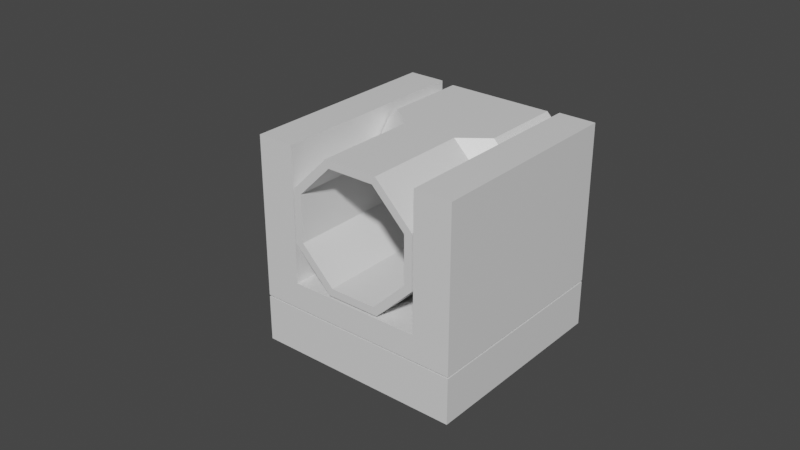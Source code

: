 # Source: CannonTurret.blend  (saved by Blender 3.6.11; exported with 4.5.12 LTS)
import bpy
from mathutils import Matrix  # noqa: F401  (used for matrix-valued properties, if any)

bpy.ops.wm.read_factory_settings(use_empty=True)
scene = bpy.context.scene
scene.name = 'Scene'

# ---- collections
col_collection = bpy.data.collections.new('Collection'); scene.collection.children.link(col_collection)

# ---- materials (node trees are filled in below, after node groups)
mat_material = bpy.data.materials.new('Material')
mat_material.alpha_threshold = 0.0
mat_material.use_transparent_shadow = False
mat_material.line_color = (0.0, 0.0, 0.0, 1.0)

# ---- material node trees
mat_material.use_nodes = True; mat_material.node_tree.nodes.clear()
_N = mat_material.node_tree.nodes; _L = mat_material.node_tree.links
n0 = _N.new('ShaderNodeOutputMaterial'); n0.name = 'Material Output'; n0.location = (300, 300)
n1 = _N.new('ShaderNodeBsdfPrincipled'); n1.name = 'Principled BSDF'; n1.location = (10, 300)
n1.distribution = 'GGX'
n1.subsurface_method = 'BURLEY'
n1.inputs[2].default_value = 0.4
n1.inputs[3].default_value = 1.45
n1.inputs[27].default_value = (0.0, 0.0, 0.0, 1.0)
n1.inputs[28].default_value = 1.0
_L.new(n1.outputs[0], n0.inputs[0])
n0.is_active_output = True

# ---- world
world_world = bpy.data.worlds.new('World'); scene.world = world_world
world_world.use_nodes = True; world_world.node_tree.nodes.clear()
_N = world_world.node_tree.nodes; _L = world_world.node_tree.links
n0 = _N.new('ShaderNodeOutputWorld'); n0.name = 'World Output'; n0.location = (300, 300)
n1 = _N.new('ShaderNodeBackground'); n1.name = 'Background'; n1.location = (10, 300)
n1.inputs[0].default_value = (0.05088, 0.05088, 0.05088, 1.0)
_L.new(n1.outputs[0], n0.inputs[0])
n0.is_active_output = True
world_world.color = (0.05088, 0.05088, 0.05088)
world_world.use_sun_shadow = False
world_world.sun_shadow_jitter_overblur = 0.0

# ---- meshes
me_cylinder = bpy.data.meshes.new('Cylinder')
me_cylinder.from_pydata([(-0.3536, 1.146, -1.0), (0.0, 0.8801, 1.0), (1.061, 0.5607, -1.0), (0.6224, 0.6224, 1.0), (1.146, 0.3536, -1.0), (0.8801, -4.178e-08, 1.0), (0.5607, -1.061, -1.0), (0.6224, -0.6224, 1.0), (0.3536, -1.146, -1.0), (-8.742e-08, -0.8801, 1.0), (-1.061, -0.5607, -1.0), (-0.6224, -0.6224, 1.0), (-1.146, -0.3536, -1.0), (-0.8801, 2.352e-08, 1.0), (-0.5607, 1.061, -1.0), (-0.6224, 0.6224, 1.0), (0.0, 1.0, 0.0), (0.7071, 0.7071, 0.0), (1.0, -4.371e-08, 0.0), (0.7071, -0.7071, 0.0), (-8.742e-08, -1.0, 0.0), (-0.7071, -0.7071, 0.0), (-1.0, 1.192e-08, 0.0), (-0.7071, 0.7071, 0.0), (1.061, 0.5607, -0.2004), (1.146, 0.3536, -0.2004), (0.5607, -1.061, -0.2004), (0.3536, -1.146, -0.2004), (-1.061, -0.5607, -0.2004), (-1.146, -0.3536, -0.2004), (-0.5607, 1.061, -0.2004), (-0.3536, 1.146, -0.2004), (0.7071, 0.7071, 1.0), (0.0, 1.0, 1.0), (1.0, -4.371e-08, 1.0), (0.7071, -0.7071, 1.0), (-8.742e-08, -1.0, 1.0), (-0.7071, -0.7071, 1.0), (-1.0, 1.192e-08, 1.0), (-0.7071, 0.7071, 1.0), (0.6224, 0.6224, -0.6357), (-4.039e-08, 0.8801, -0.6357), (0.8801, -1.306e-07, -0.6357), (0.6224, -0.6224, -0.6357), (-1.278e-07, -0.8801, -0.6357), (-0.6224, -0.6224, -0.6357), (-0.8801, -6.53e-08, -0.6357), (-0.6224, 0.6224, -0.6357), (0.5965, -2.418, -1.0), (0.5965, -2.418, 1.0), (-2.131, -1.288, -1.0), (-2.131, -1.288, 1.0), (0.8469, -1.813, -1.0), (0.8469, -1.813, 1.0), (-1.881, -0.6832, -1.0), (-1.881, -0.6832, 1.0), (1.238, 0.5124, -1.0), (1.238, 0.5124, 1.0), (-0.513, 1.238, -1.0), (-0.513, 1.238, 1.0), (0.5072, -1.252, -1.0), (-1.244, -0.5265, 1.0), (0.5072, -1.252, 1.0), (-1.244, -0.5265, -1.0), (-1.871, -0.6598, 1.0), (-1.001, 1.44, 1.0), (1.726, 0.3101, 1.0), (-1.001, 1.44, -1.0), (1.726, 0.3101, -1.0), (0.8567, -1.79, -1.0), (0.8567, -1.79, 1.0), (-1.871, -0.6598, -1.0), (1.062, -0.4073, -0.9631), (0.9401, -0.3567, -0.9631), (1.276, 0.108, -0.7449), (1.154, 0.1587, -0.7449), (1.276, 0.108, -0.3086), (1.154, 0.1587, -0.3086), (1.062, -0.4073, -0.09047), (0.9401, -0.3567, -0.09047), (0.8489, -0.9227, -0.3086), (0.7267, -0.8721, -0.3086), (0.8489, -0.9227, -0.7449), (0.7267, -0.8721, -0.7449), (1.211, -0.4688, -0.8005), (1.345, -0.1455, -0.6636), (1.345, -0.1455, -0.3899), (1.211, -0.4688, -0.2531), (1.077, -0.7921, -0.3899), (1.077, -0.7921, -0.6636), (1.29, -0.5017, -0.6577), (1.354, -0.3471, -0.5922), (1.354, -0.3471, -0.4613), (1.29, -0.5017, -0.3959), (1.226, -0.6563, -0.4613), (1.226, -0.6563, -0.5922), (-1.039, 0.4632, -0.9631), (-0.917, 0.4125, -0.9631), (-0.8258, 0.9786, -0.7449), (-0.7035, 0.9279, -0.7449), (-0.8258, 0.9786, -0.3086), (-0.7035, 0.9279, -0.3086), (-1.039, 0.4632, -0.09048), (-0.917, 0.4125, -0.09047), (-1.253, -0.05219, -0.3086), (-1.13, -0.1028, -0.3086), (-1.253, -0.05219, -0.7449), (-1.13, -0.1028, -0.7449), (-1.188, 0.5246, -0.8005), (-1.054, 0.8479, -0.6636), (-1.054, 0.8479, -0.3899), (-1.188, 0.5246, -0.2531), (-1.321, 0.2013, -0.3899), (-1.321, 0.2013, -0.6636), (-1.267, 0.5575, -0.6577), (-1.203, 0.7121, -0.5922), (-1.203, 0.7121, -0.4613), (-1.267, 0.5575, -0.3959), (-1.331, 0.4029, -0.4613), (-1.331, 0.4029, -0.5922)], [], [(16, 33, 32, 17), (17, 32, 34, 18), (18, 34, 35, 19), (19, 35, 36, 20), (20, 36, 37, 21), (21, 37, 38, 22), (15, 13, 46, 47), (22, 38, 39, 23), (23, 39, 33, 16), (0, 2, 4, 6, 8, 10, 12, 14), (30, 23, 16, 31), (29, 22, 23, 30), (28, 21, 22, 29), (27, 20, 21, 28), (26, 19, 20, 27), (25, 18, 19, 26), (24, 17, 18, 25), (31, 16, 17, 24), (0, 31, 24, 2), (2, 24, 25, 4), (4, 25, 26, 6), (6, 26, 27, 8), (8, 27, 28, 10), (10, 28, 29, 12), (12, 29, 30, 14), (14, 30, 31, 0), (1, 3, 32, 33), (3, 5, 34, 32), (5, 7, 35, 34), (7, 9, 36, 35), (9, 11, 37, 36), (11, 13, 38, 37), (13, 15, 39, 38), (15, 1, 33, 39), (40, 41, 47, 46, 45, 44, 43, 42), (11, 9, 44, 45), (7, 5, 42, 43), (3, 1, 41, 40), (1, 15, 47, 41), (13, 11, 45, 46), (9, 7, 43, 44), (5, 3, 40, 42), (50, 48, 49, 51), (53, 52, 54, 55), (49, 53, 55, 51), (51, 55, 54, 50), (48, 52, 53, 49), (50, 54, 52, 48), (57, 66, 68, 56), (59, 61, 63, 58), (64, 65, 67, 71), (69, 68, 66, 70), (62, 60, 63, 61), (71, 69, 70, 64), (61, 59, 65, 64), (67, 65, 59, 58), (57, 56, 60, 62), (60, 56, 68, 69), (57, 62, 70, 66), (58, 63, 71, 67), (63, 60, 69, 71), (62, 61, 64, 70), (72, 73, 75, 74), (74, 75, 77, 76), (76, 77, 79, 78), (78, 79, 81, 80), (75, 73, 83, 81, 79, 77), (80, 81, 83, 82), (82, 83, 73, 72), (78, 80, 88, 87), (87, 88, 94, 93), (74, 76, 86, 85), (80, 82, 89, 88), (72, 74, 85, 84), (76, 78, 87, 86), (82, 72, 84, 89), (90, 91, 92, 93, 94, 95), (85, 86, 92, 91), (88, 89, 95, 94), (86, 87, 93, 92), (84, 85, 91, 90), (89, 84, 90, 95), (96, 98, 99, 97), (98, 100, 101, 99), (100, 102, 103, 101), (102, 104, 105, 103), (99, 101, 103, 105, 107, 97), (104, 106, 107, 105), (106, 96, 97, 107), (102, 111, 112, 104), (111, 117, 118, 112), (98, 109, 110, 100), (104, 112, 113, 106), (96, 108, 109, 98), (100, 110, 111, 102), (106, 113, 108, 96), (114, 119, 118, 117, 116, 115), (109, 115, 116, 110), (112, 118, 119, 113), (110, 116, 117, 111), (108, 114, 115, 109), (113, 119, 114, 108)])
_uv = me_cylinder.uv_layers.new(name='UVMap')
_uv.uv.foreach_set('vector', [0.1505, 0.482, 0.2354, 0.4317, 0.2919, 0.4824, 0.2028, 0.5552, 0.2626, 0.06511, 0.2961, 0.1276, 0.2512, 0.1484, 0.2098, 0.09307, 0.2098, 0.09307, 0.2512, 0.1484, 0.2202, 0.1806, 0.1637, 0.1358, 0.1637, 0.1358, 0.2202, 0.1806, 0.1985, 0.222, 0.1314, 0.192, 0.1314, 0.192, 0.1985, 0.222, 0.1873, 0.2701, 0.1082, 0.2566, 0.1082, 0.2566, 0.1873, 0.2701, 0.1886, 0.3228, 0.1056, 0.3291, 0.4004, 0.02345, 0.457, 1.772e-07, 0.5139, 0.1375, 0.4573, 0.1609, 0.1056, 0.3291, 0.1886, 0.3228, 0.2038, 0.3775, 0.116, 0.4069, 0.116, 0.4069, 0.2038, 0.3775, 0.2354, 0.4317, 0.1505, 0.482, 0.01442, 0.6586, 0.1537, 0.6586, 0.1681, 0.6731, 0.1681, 0.8123, 0.1537, 0.8267, 0.01442, 0.8267, 0.0, 0.8123, 0.0, 0.6731, 0.1005, 0.4456, 0.116, 0.4069, 0.1505, 0.482, 0.1099, 0.465, 0.08028, 0.2994, 0.1056, 0.3291, 0.116, 0.4069, 0.1005, 0.4456, 0.08059, 0.2805, 0.1082, 0.2566, 0.1056, 0.3291, 0.08028, 0.2994, 0.1237, 0.1584, 0.1314, 0.192, 0.1082, 0.2566, 0.08059, 0.2805, 0.1316, 0.1435, 0.1637, 0.1358, 0.1314, 0.192, 0.1237, 0.1584, 0.2183, 0.06118, 0.2098, 0.09307, 0.1637, 0.1358, 0.1316, 0.1435, 0.2325, 0.05245, 0.2626, 0.06511, 0.2098, 0.09307, 0.2183, 0.06118, 0.1099, 0.465, 0.1505, 0.482, 0.2028, 0.5552, 0.2099, 0.6027, 0.02739, 0.4981, 0.1099, 0.465, 0.2099, 0.6027, 0.1256, 0.6586, 0.1943, 0.0, 0.2325, 0.05245, 0.2183, 0.06118, 0.1796, 0.0107, 0.1796, 0.0107, 0.2183, 0.06118, 0.1316, 0.1435, 0.07544, 0.1033, 0.07544, 0.1033, 0.1316, 0.1435, 0.1237, 0.1584, 0.06316, 0.1214, 0.06316, 0.1214, 0.1237, 0.1584, 0.08059, 0.2805, 0.002935, 0.2688, 0.002935, 0.2688, 0.08059, 0.2805, 0.08028, 0.2994, 0.0, 0.2936, 0.0, 0.2936, 0.08028, 0.2994, 0.1005, 0.4456, 0.01793, 0.4724, 0.01793, 0.4724, 0.1005, 0.4456, 0.1099, 0.465, 0.02739, 0.4981, 0.2439, 0.4247, 0.2964, 0.4694, 0.2919, 0.4824, 0.2354, 0.4317, 0.2964, 0.1356, 0.2553, 0.1542, 0.2512, 0.1484, 0.2961, 0.1276, 0.2553, 0.1542, 0.2262, 0.185, 0.2202, 0.1806, 0.2512, 0.1484, 0.2262, 0.185, 0.2059, 0.2248, 0.1985, 0.222, 0.2202, 0.1806, 0.2059, 0.2248, 0.1956, 0.2711, 0.1873, 0.2701, 0.1985, 0.222, 0.1956, 0.2711, 0.1975, 0.3216, 0.1886, 0.3228, 0.1873, 0.2701, 0.1975, 0.3216, 0.2128, 0.3738, 0.2038, 0.3775, 0.1886, 0.3228, 0.2128, 0.3738, 0.2439, 0.4247, 0.2354, 0.4317, 0.2038, 0.3775, 0.4573, 0.2741, 0.4338, 0.2175, 0.4573, 0.1609, 0.5139, 0.1375, 0.5705, 0.1609, 0.594, 0.2175, 0.5705, 0.2741, 0.5139, 0.2976, 0.708, 0.104, 0.7314, 0.1606, 0.594, 0.2175, 0.5705, 0.1609, 0.6275, 0.4116, 0.5708, 0.435, 0.5139, 0.2976, 0.5705, 0.2741, 0.3198, 0.3311, 0.2964, 0.2745, 0.4338, 0.2175, 0.4573, 0.2741, 0.2964, 0.1606, 0.3198, 0.104, 0.4573, 0.1609, 0.4338, 0.2175, 0.5708, 0.0, 0.6275, 0.02345, 0.5705, 0.1609, 0.5139, 0.1375, 0.7314, 0.2745, 0.708, 0.3311, 0.5705, 0.2741, 0.594, 0.2175, 0.457, 0.435, 0.4004, 0.4116, 0.4573, 0.2741, 0.5139, 0.2976, 0.0203, 0.9168, 0.0203, 0.8419, 0.1084, 0.8419, 0.1084, 0.9168, 0.0203, 0.9168, 0.1084, 0.9168, 0.1084, 0.9917, 0.0203, 0.9917, 0.2618, 0.9809, 0.2298, 0.9809, 0.2298, 0.8366, 0.2618, 0.8366, 0.182, 0.9901, 0.1411, 0.9901, 0.1411, 0.8651, 0.182, 0.8651, 0.896, 0.6198, 0.9606, 0.6198, 0.9606, 0.8174, 0.896, 0.8174, 0.2298, 0.9809, 0.1978, 0.9809, 0.1978, 0.8366, 0.2298, 0.8366, 0.3445, 0.6899, 0.3445, 0.6418, 0.5264, 0.6418, 0.5264, 0.6899, 0.6226, 0.6087, 0.6226, 0.435, 0.8045, 0.435, 0.8045, 0.6087, 0.6226, 0.8636, 0.6226, 0.6568, 0.8045, 0.6568, 0.8045, 0.8636, 0.5264, 0.435, 0.5264, 0.6418, 0.3445, 0.6418, 0.3445, 0.435, 0.9519, 0.248, 0.9519, 0.4299, 0.7795, 0.4299, 0.7795, 0.248, 0.7314, 0.03304, 1.0, 0.03304, 1.0, 0.215, 0.7314, 0.215, 0.5745, 0.8305, 0.5745, 0.6568, 0.6226, 0.6568, 0.6226, 0.8636, 0.8045, 0.6568, 0.6226, 0.6568, 0.6226, 0.6087, 0.8045, 0.6087, 0.3445, 0.6899, 0.5264, 0.6899, 0.5264, 0.8636, 0.3445, 0.8636, 0.5745, 0.4681, 0.5745, 0.6418, 0.5264, 0.6418, 0.5264, 0.435, 0.2964, 0.6418, 0.2964, 0.4681, 0.3445, 0.435, 0.3445, 0.6418, 0.8526, 0.6568, 0.8526, 0.8305, 0.8045, 0.8636, 0.8045, 0.6568, 0.7795, 0.0, 0.9519, 5.063e-08, 1.0, 0.03304, 0.7314, 0.03304, 0.9519, 0.248, 0.7795, 0.248, 0.7314, 0.215, 1.0, 0.215, 0.9867, 0.9404, 0.9867, 0.9853, 0.9126, 0.9853, 0.9126, 0.9404, 0.9126, 0.9404, 0.9126, 0.9853, 0.8386, 0.9853, 0.8386, 0.9404, 0.8386, 0.9404, 0.8386, 0.9853, 0.7645, 0.9853, 0.7645, 0.9404, 0.7645, 0.9404, 0.7645, 0.9853, 0.6905, 0.9853, 0.6905, 0.9404, 0.3798, 0.9672, 0.3331, 0.9942, 0.2864, 0.9672, 0.2864, 0.9133, 0.3331, 0.8863, 0.3798, 0.9133, 0.6905, 0.9404, 0.6905, 0.9853, 0.6164, 0.9853, 0.6164, 0.9404, 0.6164, 0.9404, 0.6164, 0.9853, 0.5424, 0.9853, 0.5424, 0.9404, 0.7645, 0.9404, 0.6905, 0.9404, 0.6905, 0.9404, 0.7645, 0.9404, 0.7645, 0.9404, 0.6905, 0.9404, 0.6905, 0.9404, 0.7645, 0.9404, 0.9126, 0.9404, 0.8386, 0.9404, 0.8386, 0.9404, 0.9126, 0.9404, 0.6905, 0.9404, 0.6164, 0.9404, 0.6164, 0.9404, 0.6905, 0.9404, 0.9867, 0.9404, 0.9126, 0.9404, 0.9126, 0.9404, 0.9867, 0.9404, 0.8386, 0.9404, 0.7645, 0.9404, 0.7645, 0.9404, 0.8386, 0.9404, 0.6164, 0.9404, 0.5424, 0.9404, 0.5424, 0.9404, 0.6164, 0.9404, 0.4455, 0.9942, 0.4922, 0.9672, 0.4922, 0.9133, 0.4455, 0.8863, 0.3987, 0.9133, 0.3987, 0.9672, 0.9126, 0.9404, 0.8386, 0.9404, 0.8386, 0.9404, 0.9126, 0.9404, 0.6905, 0.9404, 0.6164, 0.9404, 0.6164, 0.9404, 0.6905, 0.9404, 0.8386, 0.9404, 0.7645, 0.9404, 0.7645, 0.9404, 0.8386, 0.9404, 0.9867, 0.9404, 0.9126, 0.9404, 0.9126, 0.9404, 0.9867, 0.9404, 0.6164, 0.9404, 0.5424, 0.9404, 0.5424, 0.9404, 0.6164, 0.9404, 0.9867, 0.9404, 0.9126, 0.9404, 0.9126, 0.9853, 0.9867, 0.9853, 0.9126, 0.9404, 0.8386, 0.9404, 0.8386, 0.9853, 0.9126, 0.9853, 0.8386, 0.9404, 0.7645, 0.9404, 0.7645, 0.9853, 0.8386, 0.9853, 0.7645, 0.9404, 0.6905, 0.9404, 0.6905, 0.9853, 0.7645, 0.9853, 0.3798, 0.9672, 0.3798, 0.9133, 0.3331, 0.8863, 0.2864, 0.9133, 0.2864, 0.9672, 0.3331, 0.9942, 0.6905, 0.9404, 0.6164, 0.9404, 0.6164, 0.9853, 0.6905, 0.9853, 0.6164, 0.9404, 0.5424, 0.9404, 0.5424, 0.9853, 0.6164, 0.9853, 0.7645, 0.9404, 0.7645, 0.9404, 0.6905, 0.9404, 0.6905, 0.9404, 0.7645, 0.9404, 0.7645, 0.9404, 0.6905, 0.9404, 0.6905, 0.9404, 0.9126, 0.9404, 0.9126, 0.9404, 0.8386, 0.9404, 0.8386, 0.9404, 0.6905, 0.9404, 0.6905, 0.9404, 0.6164, 0.9404, 0.6164, 0.9404, 0.9867, 0.9404, 0.9867, 0.9404, 0.9126, 0.9404, 0.9126, 0.9404, 0.8386, 0.9404, 0.8386, 0.9404, 0.7645, 0.9404, 0.7645, 0.9404, 0.6164, 0.9404, 0.6164, 0.9404, 0.5424, 0.9404, 0.5424, 0.9404, 0.4455, 0.9942, 0.3987, 0.9672, 0.3987, 0.9133, 0.4455, 0.8863, 0.4922, 0.9133, 0.4922, 0.9672, 0.9126, 0.9404, 0.9126, 0.9404, 0.8386, 0.9404, 0.8386, 0.9404, 0.6905, 0.9404, 0.6905, 0.9404, 0.6164, 0.9404, 0.6164, 0.9404, 0.8386, 0.9404, 0.8386, 0.9404, 0.7645, 0.9404, 0.7645, 0.9404, 0.9867, 0.9404, 0.9867, 0.9404, 0.9126, 0.9404, 0.9126, 0.9404, 0.6164, 0.9404, 0.6164, 0.9404, 0.5424, 0.9404, 0.5424, 0.9404])
me_cylinder.materials.append(mat_material)
me_cylinder.use_remesh_fix_poles = True
me_cylinder.use_remesh_preserve_attributes = False
me_cylinder.update()
arm_armature = bpy.data.armatures.new('Armature')  # bones are not reproduced

# ---- objects
ob_armature = bpy.data.objects.new('Armature', arm_armature)
ob_cannon = bpy.data.objects.new('Cannon', me_cylinder)

# ---- transforms, parenting, visibility, modifiers, constraints
ob_armature.location = (0.0, 0.0, 0.0)
ob_armature.show_in_front = True
ob_cannon.parent = ob_armature
ob_cannon.location = (0.0, 0.0, 1.358)
ob_cannon.rotation_euler = (1.571, -0.3927, -1.811e-08)
ob_cannon.scale = (0.6774, 0.6774, 1.0)
_vg = ob_cannon.vertex_groups.new(name='Base')
_vg.add([48, 49, 50, 51, 52, 53, 54, 55], 1.0, 'REPLACE')
_vg = ob_cannon.vertex_groups.new(name='Support')
_vg.add([56, 57, 58, 59, 60, 61, 62, 63, 64, 65, 66, 67, 68, 69, 70, 71], 1.0, 'REPLACE')
_vg = ob_cannon.vertex_groups.new(name='Cannon')
_vg.add([0, 1, 2, 3, 4, 5, 6, 7, 8, 9, 10, 11, 12, 13, 14, 15, 16, 17, 18, 19, 20, 21, 22, 23, 24, 25, 26, 27, 28, 29, 30, 31, 32, 33, 34, 35, 36, 37, 38, 39, 40, 41, 42, 43, 44, 45, 46, 47], 1.0, 'REPLACE')
_vg = ob_cannon.vertex_groups.new(name='Axis_L')
_vg.add([72, 73, 74, 75, 76, 77, 78, 79, 80, 81, 82, 83, 84, 85, 86, 87, 88, 89, 90, 91, 92, 93, 94, 95], 1.0, 'REPLACE')
_vg = ob_cannon.vertex_groups.new(name='Axis_R')
_vg.add([96, 97, 98, 99, 100, 101, 102, 103, 104, 105, 106, 107, 108, 109, 110, 111, 112, 113, 114, 115, 116, 117, 118, 119], 1.0, 'REPLACE')
_m = ob_cannon.modifiers.new('Armature', 'ARMATURE')
_m.object = ob_armature

# ---- collection membership
col_collection.objects.link(ob_armature)
col_collection.objects.link(ob_cannon)

# ---- scene / render settings (as saved in the file)
scene.frame_start = 1; scene.frame_end = 250; scene.frame_set(133)
scene.render.engine = 'BLENDER_EEVEE_NEXT'
scene.cycles.use_denoising = False
scene.cycles.samples = 128
scene.cycles.sampling_pattern = 'TABULATED_SOBOL'
scene.cycles.use_adaptive_sampling = False
scene.cycles.use_light_tree = False
scene.view_settings.view_transform = 'Filmic'
bpy.context.view_layer.update()

# ---- added for rendering (the .blend has no active camera and no usable light): camera, sun
cam_auto = bpy.data.cameras.new('AutoCamera')
cam_auto.lens = 50.0
cam_auto.sensor_width = 36.0
cam_auto.clip_end = 1000.0
ob_auto_camera = bpy.data.objects.new('AutoCamera', cam_auto)
scene.collection.objects.link(ob_auto_camera)
ob_auto_camera.location = (5.35119, -6.80986, 5.52407)
ob_auto_camera.rotation_euler = (1.09748, -7.21219e-08, 0.694738)
scene.camera = ob_auto_camera
light_auto_sun = bpy.data.lights.new('AutoSun', 'SUN')
light_auto_sun.energy = 3.0
light_auto_sun.angle = 0.0523599
ob_auto_sun = bpy.data.objects.new('AutoSun', light_auto_sun)
scene.collection.objects.link(ob_auto_sun)
ob_auto_sun.rotation_euler = (0.872665, 0.174533, 0.523599)
bpy.context.view_layer.update()
